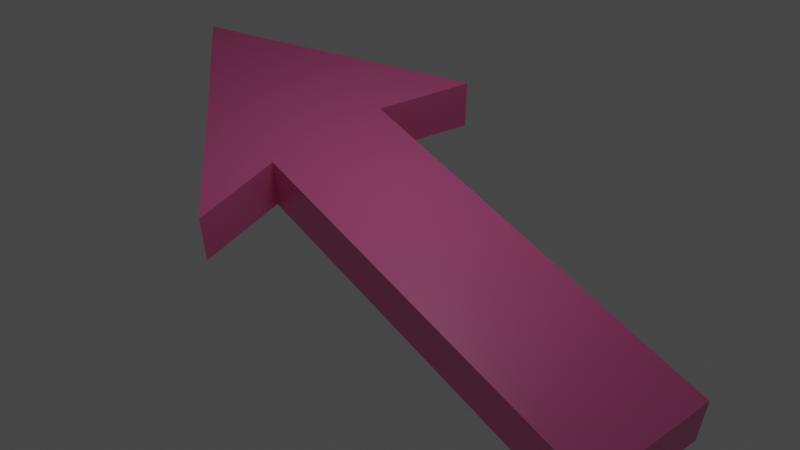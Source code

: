 # Source: Arrow.blend  (saved by Blender 2.93.21; exported with 4.5.12 LTS)
import bpy
from mathutils import Matrix  # noqa: F401  (used for matrix-valued properties, if any)

bpy.ops.wm.read_factory_settings(use_empty=True)
scene = bpy.context.scene
scene.name = 'Scene'

# ---- collections
col_collection = bpy.data.collections.new('Collection'); scene.collection.children.link(col_collection)

# ---- materials (node trees are filled in below, after node groups)
mat_material = bpy.data.materials.new('Material')
mat_material.alpha_threshold = 0.0
mat_material.use_transparent_shadow = False
mat_material.line_color = (0.0, 0.0, 0.0, 1.0)

# ---- material node trees
mat_material.use_nodes = True; mat_material.node_tree.nodes.clear()
_N = mat_material.node_tree.nodes; _L = mat_material.node_tree.links
n0 = _N.new('ShaderNodeOutputMaterial'); n0.name = 'Material Output'; n0.location = (300, 300)
n1 = _N.new('ShaderNodeBsdfPrincipled'); n1.name = 'Principled BSDF'; n1.location = (10, 300)
n1.distribution = 'GGX'
n1.subsurface_method = 'BURLEY'
n1.inputs[0].default_value = (0.956, 0.171, 0.4444, 1.0)
n1.inputs[2].default_value = 0.4
n1.inputs[3].default_value = 1.45
n1.inputs[27].default_value = (0.0, 0.0, 0.0, 1.0)
n1.inputs[28].default_value = 1.0
_L.new(n1.outputs[0], n0.inputs[0])
n0.is_active_output = True

# ---- world
world_world = bpy.data.worlds.new('World'); scene.world = world_world
world_world.use_nodes = True; world_world.node_tree.nodes.clear()
_N = world_world.node_tree.nodes; _L = world_world.node_tree.links
n0 = _N.new('ShaderNodeOutputWorld'); n0.name = 'World Output'; n0.location = (300, 300)
n1 = _N.new('ShaderNodeBackground'); n1.name = 'Background'; n1.location = (10, 300)
n1.inputs[0].default_value = (0.05088, 0.05088, 0.05088, 1.0)
_L.new(n1.outputs[0], n0.inputs[0])
n0.is_active_output = True
world_world.color = (0.05088, 0.05088, 0.05088)
world_world.use_sun_shadow = False
world_world.sun_shadow_jitter_overblur = 0.0

# ---- cameras
cam_camera_001 = bpy.data.cameras.new('Camera.001')

# ---- lights
light_area = bpy.data.lights.new('Area', 'AREA')
light_area.transmission_factor = 0.0
light_area.energy = 7.854
light_area.shadow_soft_size = 1.0
light_area.shadow_maximum_resolution = 0.006
light_area.use_absolute_resolution = True
light_area.size = 1.0
light_area.size_y = 1.0

# ---- meshes
me_cube = bpy.data.meshes.new('Cube')
me_cube.from_pydata([(0.3756, 0.7311, 0.203), (0.3756, 0.7311, -0.1964), (0.4044, -0.9577, 0.203), (0.4044, -0.9577, -0.1964), (-0.3683, 0.7311, 0.203), (-0.3683, 0.7311, -0.1964), (-0.4044, -0.9577, 0.203), (-0.4044, -0.9577, -0.1964), (-0.831, 0.4033, -0.1964), (0.8387, 0.4033, 0.203), (-0.831, 0.4033, 0.203), (0.8387, 0.4033, -0.1964), (0.0, 1.0, -0.1964), (0.0, -0.9577, 0.203), (0.0, -0.9577, -0.1964), (0.0, 1.0, 0.203), (0.01497, 0.6302, -0.1964), (0.01497, 0.6302, 0.203), (-0.1917, 0.8647, -0.1964), (-0.2639, -0.9577, 0.203), (-0.2639, 0.6302, -0.1964), (-0.2639, -0.9577, -0.1964), (-0.1917, 0.8647, 0.203), (-0.2639, 0.6302, 0.203), (0.2704, -0.9577, -0.1964), (0.147, 0.892, 0.203), (0.2704, 0.6302, 0.203), (0.147, 0.892, -0.1964), (0.2704, -0.9577, 0.203), (0.2704, 0.6302, -0.1964), (-0.4041, 0.3497, -0.1964), (-0.4043, -0.5306, -0.1964), (0.4042, 0.3497, 0.203), (0.4028, -0.5306, 0.203), (-0.4043, -0.5306, 0.203), (-0.4041, 0.3497, 0.203), (0.4028, -0.5306, -0.1964), (0.4042, 0.3497, -0.1964), (0.009979, 0.3497, -0.1964), (0.00499, -0.5306, -0.1964), (0.009979, 0.3497, 0.203), (0.00499, -0.5306, 0.203), (-0.2639, 0.3497, -0.1964), (-0.2639, -0.5306, -0.1964), (-0.2639, 0.3497, 0.203), (-0.2639, -0.5306, 0.203), (0.2704, 0.3497, 0.203), (0.2704, -0.5306, 0.203), (0.2704, 0.3497, -0.1964), (0.2704, -0.5306, -0.1964), (-0.9975, 0.2836, 0.203), (1.005, 0.2821, -0.1964), (-0.9975, 0.2836, -0.1964), (1.005, 0.2821, 0.203), (0.01445, 0.4475, -0.1964), (0.01445, 0.4475, 0.203), (-0.2639, 0.4466, -0.1964), (-0.2639, 0.4466, 0.203), (0.2704, 0.4466, 0.203), (0.2704, 0.4466, -0.1964)], [], [(45, 34, 6, 19), (21, 19, 6, 7), (8, 10, 4, 5), (49, 36, 3, 24), (36, 33, 2, 3), (27, 25, 0, 1), (1, 0, 9, 11), (27, 1, 11, 29), (52, 50, 10, 8), (22, 4, 10, 23), (25, 15, 17, 26), (18, 12, 16, 20), (18, 22, 15, 12), (43, 39, 14, 21), (24, 28, 13, 14), (47, 41, 13, 28), (31, 43, 21, 7), (5, 4, 22, 18), (5, 18, 20, 8), (15, 22, 23, 17), (14, 13, 19, 21), (41, 45, 19, 13), (33, 47, 28, 2), (3, 2, 28, 24), (0, 25, 26, 9), (12, 27, 29, 16), (12, 15, 25, 27), (39, 49, 24, 14), (54, 59, 48, 38), (38, 48, 49, 39), (53, 58, 46, 32), (32, 46, 47, 33), (55, 57, 44, 40), (40, 44, 45, 41), (52, 56, 42, 30), (30, 42, 43, 31), (58, 55, 40, 46), (46, 40, 41, 47), (56, 54, 38, 42), (42, 38, 39, 43), (7, 6, 34, 31), (31, 34, 35, 30), (51, 53, 32, 37), (37, 32, 33, 36), (59, 51, 37, 48), (48, 37, 36, 49), (57, 50, 35, 44), (44, 35, 34, 45), (23, 10, 50, 57), (29, 11, 51, 59), (11, 9, 53, 51), (20, 16, 54, 56), (26, 17, 55, 58), (8, 20, 56, 52), (17, 23, 57, 55), (9, 26, 58, 53), (16, 29, 59, 54), (30, 35, 50, 52)])
_uv = me_cube.uv_layers.new(name='UVMap')
_uv.uv.foreach_set('vector', [0.8017, 0.6939, 0.875, 0.6939, 0.875, 0.75, 0.8017, 0.75, 0.375, 0.9267, 0.625, 0.9267, 0.625, 1.0, 0.375, 1.0, 0.375, 0.1683, 0.625, 0.1683, 0.625, 0.25, 0.375, 0.25, 0.2995, 0.6939, 0.375, 0.6939, 0.375, 0.75, 0.2995, 0.75, 0.375, 0.6939, 0.625, 0.6939, 0.625, 0.75, 0.375, 0.75, 0.375, 0.4245, 0.625, 0.4245, 0.625, 0.5, 0.375, 0.5, 0.375, 0.5, 0.625, 0.5, 0.625, 0.5817, 0.375, 0.5817, 0.2995, 0.5, 0.375, 0.5, 0.375, 0.5817, 0.2995, 0.5817, 0.375, 0.1624, 0.625, 0.1624, 0.625, 0.1683, 0.375, 0.1683, 0.8017, 0.5, 0.875, 0.5, 0.875, 0.5817, 0.8017, 0.5817, 0.7005, 0.5, 0.75, 0.5, 0.75, 0.5817, 0.7005, 0.5817, 0.1983, 0.5, 0.25, 0.5, 0.25, 0.5817, 0.1983, 0.5817, 0.375, 0.3233, 0.625, 0.3233, 0.625, 0.375, 0.375, 0.375, 0.1983, 0.6939, 0.25, 0.6939, 0.25, 0.75, 0.1983, 0.75, 0.375, 0.8255, 0.625, 0.8255, 0.625, 0.875, 0.375, 0.875, 0.7005, 0.6939, 0.75, 0.6939, 0.75, 0.75, 0.7005, 0.75, 0.125, 0.6939, 0.1983, 0.6939, 0.1983, 0.75, 0.125, 0.75, 0.375, 0.25, 0.625, 0.25, 0.625, 0.3233, 0.375, 0.3233, 0.125, 0.5, 0.1983, 0.5, 0.1983, 0.5817, 0.125, 0.5817, 0.75, 0.5, 0.8017, 0.5, 0.8017, 0.5817, 0.75, 0.5817, 0.375, 0.875, 0.625, 0.875, 0.625, 0.9267, 0.375, 0.9267, 0.75, 0.6939, 0.8017, 0.6939, 0.8017, 0.75, 0.75, 0.75, 0.625, 0.6939, 0.7005, 0.6939, 0.7005, 0.75, 0.625, 0.75, 0.375, 0.75, 0.625, 0.75, 0.625, 0.8255, 0.375, 0.8255, 0.625, 0.5, 0.7005, 0.5, 0.7005, 0.5817, 0.625, 0.5817, 0.25, 0.5, 0.2995, 0.5, 0.2995, 0.5817, 0.25, 0.5817, 0.375, 0.375, 0.625, 0.375, 0.625, 0.4245, 0.375, 0.4245, 0.25, 0.6939, 0.2995, 0.6939, 0.2995, 0.75, 0.25, 0.75, 0.25, 0.5876, 0.2995, 0.5876, 0.2995, 0.6378, 0.25, 0.6378, 0.25, 0.6378, 0.2995, 0.6378, 0.2995, 0.6939, 0.25, 0.6939, 0.625, 0.5876, 0.7005, 0.5876, 0.7005, 0.6378, 0.625, 0.6378, 0.625, 0.6378, 0.7005, 0.6378, 0.7005, 0.6939, 0.625, 0.6939, 0.75, 0.5876, 0.8017, 0.5876, 0.8017, 0.6378, 0.75, 0.6378, 0.75, 0.6378, 0.8017, 0.6378, 0.8017, 0.6939, 0.75, 0.6939, 0.125, 0.5876, 0.1983, 0.5876, 0.1983, 0.6378, 0.125, 0.6378, 0.125, 0.6378, 0.1983, 0.6378, 0.1983, 0.6939, 0.125, 0.6939, 0.7005, 0.5876, 0.75, 0.5876, 0.75, 0.6378, 0.7005, 0.6378, 0.7005, 0.6378, 0.75, 0.6378, 0.75, 0.6939, 0.7005, 0.6939, 0.1983, 0.5876, 0.25, 0.5876, 0.25, 0.6378, 0.1983, 0.6378, 0.1983, 0.6378, 0.25, 0.6378, 0.25, 0.6939, 0.1983, 0.6939, 0.375, 0.0, 0.625, 0.0, 0.625, 0.0561, 0.375, 0.0561, 0.375, 0.0561, 0.625, 0.0561, 0.625, 0.1122, 0.375, 0.1122, 0.375, 0.5876, 0.625, 0.5876, 0.625, 0.6378, 0.375, 0.6378, 0.375, 0.6378, 0.625, 0.6378, 0.625, 0.6939, 0.375, 0.6939, 0.2995, 0.5876, 0.375, 0.5876, 0.375, 0.6378, 0.2995, 0.6378, 0.2995, 0.6378, 0.375, 0.6378, 0.375, 0.6939, 0.2995, 0.6939, 0.8017, 0.5876, 0.875, 0.5876, 0.875, 0.6378, 0.8017, 0.6378, 0.8017, 0.6378, 0.875, 0.6378, 0.875, 0.6939, 0.8017, 0.6939, 0.8017, 0.5817, 0.875, 0.5817, 0.875, 0.5876, 0.8017, 0.5876, 0.2995, 0.5817, 0.375, 0.5817, 0.375, 0.5876, 0.2995, 0.5876, 0.375, 0.5817, 0.625, 0.5817, 0.625, 0.5876, 0.375, 0.5876, 0.1983, 0.5817, 0.25, 0.5817, 0.25, 0.5876, 0.1983, 0.5876, 0.7005, 0.5817, 0.75, 0.5817, 0.75, 0.5876, 0.7005, 0.5876, 0.125, 0.5817, 0.1983, 0.5817, 0.1983, 0.5876, 0.125, 0.5876, 0.75, 0.5817, 0.8017, 0.5817, 0.8017, 0.5876, 0.75, 0.5876, 0.625, 0.5817, 0.7005, 0.5817, 0.7005, 0.5876, 0.625, 0.5876, 0.25, 0.5817, 0.2995, 0.5817, 0.2995, 0.5876, 0.25, 0.5876, 0.375, 0.1122, 0.625, 0.1122, 0.625, 0.1624, 0.375, 0.1624])
me_cube.materials.append(mat_material)
me_cube.use_remesh_preserve_volume = False
me_cube.use_remesh_preserve_attributes = False
me_cube.use_mirror_vertex_groups = False
me_cube.update()

# ---- objects
ob_arrow = bpy.data.objects.new('Arrow', me_cube)
ob_arrow_ref = bpy.data.objects.new('Arrow ref', None)
ob_camera = bpy.data.objects.new('Camera', cam_camera_001)
ob_area = bpy.data.objects.new('Area', light_area)

# ---- transforms, parenting, visibility, modifiers, constraints
ob_arrow.location = (0.0, 0.0, 0.0)
ob_arrow.scale = (1.091, 2.313, 1.0)
ob_arrow.lock_rotations_4d = False
ob_arrow.empty_display_type = 'ARROWS'
ob_arrow.lineart.crease_threshold = 0.0
ob_arrow_ref.location = (0.0, 0.0, 0.0)
ob_arrow_ref.rotation_euler = (0.0, -0.0, 1.571)
ob_arrow_ref.empty_display_type = 'IMAGE'
ob_arrow_ref.empty_display_size = 5.0
ob_camera.location = (-2.969, -3.912, 5.304)
ob_camera.rotation_euler = (0.747, -1.633e-07, -0.6493)
ob_area.location = (0.0, 0.0, 2.352)

# ---- collection membership
col_collection.objects.link(ob_arrow)
col_collection.objects.link(ob_arrow_ref)
col_collection.objects.link(ob_camera)
col_collection.objects.link(ob_area)

# ---- scene / render settings (as saved in the file)
scene.camera = ob_camera
scene.frame_start = 1; scene.frame_end = 250; scene.frame_set(1)
scene.render.engine = 'BLENDER_EEVEE_NEXT'
scene.cycles.use_denoising = False
scene.cycles.samples = 128
scene.cycles.sampling_pattern = 'TABULATED_SOBOL'
scene.cycles.use_adaptive_sampling = False
scene.cycles.use_light_tree = False
scene.view_settings.view_transform = 'Filmic'
bpy.context.view_layer.update()
